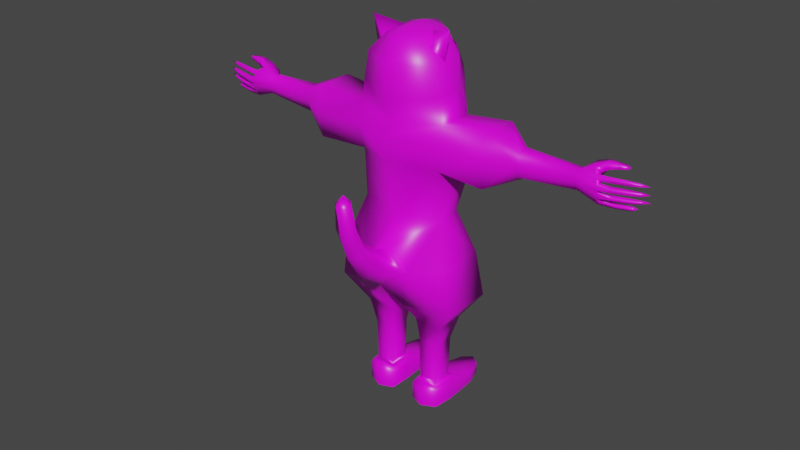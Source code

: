 # Source: benigonis.blend  (saved by Blender 2.83.19; exported with 4.5.12 LTS)
import bpy
from mathutils import Matrix  # noqa: F401  (used for matrix-valued properties, if any)

bpy.ops.wm.read_factory_settings(use_empty=True)
scene = bpy.context.scene
scene.name = 'Scene'

# ---- collections
col_collection = bpy.data.collections.new('Collection'); scene.collection.children.link(col_collection)

# ---- images (referenced by path relative to the original .blend; pixels are not part of the script)
import os
ASSET_DIR = os.environ.get("B2B_ASSET_DIR", "")  # directory of the original .blend (textures are referenced by path, not embedded)
HERE = os.path.dirname(os.path.abspath(__file__))  # packed textures are extracted next to this script under _unpacked/

def load_image(name, relpath, width, height, colorspace="sRGB"):
    """Load a texture the original file referenced (path relative to the .blend, or extracted next to this script)."""
    p = next((c for c in (os.path.join(HERE, relpath), os.path.join(ASSET_DIR, relpath)) if relpath and os.path.exists(c)), "")
    if p:
        img = bpy.data.images.load(p, check_existing=True)
        img.name = name
    else:  # same state as the original file: an image datablock whose file is absent (Cycles renders it pink)
        img = bpy.data.images.new(name, width, height)
        img.source = "FILE"
        img.filepath = "//" + (relpath or name)
    img.colorspace_settings.name = colorspace
    return img
img_kjeems_png = load_image('kjeems.png', 'kjeems.png', 1024, 1024, 'sRGB')

# ---- materials (node trees are filled in below, after node groups)
mat_kjeems = bpy.data.materials.new('kjeems')
mat_kjeems.alpha_threshold = 0.0
mat_kjeems.use_transparent_shadow = False
mat_kjeems.line_color = (0.0, 0.0, 0.0, 1.0)
mat_openart_veneer = bpy.data.materials.new('openart_veneer')
mat_openart_veneer.use_transparent_shadow = False

# ---- material node trees
mat_kjeems.use_nodes = True; mat_kjeems.node_tree.nodes.clear()
_N = mat_kjeems.node_tree.nodes; _L = mat_kjeems.node_tree.links
n0 = _N.new('ShaderNodeOutputMaterial'); n0.name = 'Material Output'; n0.location = (300, 300)
n1 = _N.new('ShaderNodeBsdfPrincipled'); n1.name = 'Principled BSDF'; n1.location = (10, 300)
n1.distribution = 'GGX'
n1.subsurface_method = 'BURLEY'
n1.inputs[2].default_value = 0.4
n1.inputs[3].default_value = 1.45
n1.inputs[27].default_value = (0.0, 0.0, 0.0, 1.0)
n1.inputs[28].default_value = 1.0
n2 = _N.new('ShaderNodeTexImage'); n2.name = 'Image Texture'; n2.location = (-280, 280)
n2.image = img_kjeems_png
n2.interpolation = 'Closest'
_L.new(n1.outputs[0], n0.inputs[0])
_L.new(n2.outputs[0], n1.inputs[0])
n0.is_active_output = True
mat_openart_veneer.use_nodes = True; mat_openart_veneer.node_tree.nodes.clear()
_N = mat_openart_veneer.node_tree.nodes; _L = mat_openart_veneer.node_tree.links
n0 = _N.new('ShaderNodeBsdfPrincipled'); n0.name = 'Principled BSDF'; n0.location = (10, 300)
n0.distribution = 'GGX'
n0.subsurface_method = 'BURLEY'
n0.inputs[3].default_value = 1.45
n0.inputs[27].default_value = (0.0, 0.0, 0.0, 1.0)
n0.inputs[28].default_value = 1.0
n1 = _N.new('ShaderNodeOutputMaterial'); n1.name = 'Material Output'; n1.location = (300, 300)
_L.new(n0.outputs[0], n1.inputs[0])
n1.is_active_output = True

# ---- world
world_world = bpy.data.worlds.new('World'); scene.world = world_world
world_world.use_nodes = True; world_world.node_tree.nodes.clear()
_N = world_world.node_tree.nodes; _L = world_world.node_tree.links
n0 = _N.new('ShaderNodeOutputWorld'); n0.name = 'World Output'; n0.location = (300, 300)
n1 = _N.new('ShaderNodeBackground'); n1.name = 'Background'; n1.location = (10, 300)
n1.inputs[0].default_value = (0.05088, 0.05088, 0.05088, 1.0)
_L.new(n1.outputs[0], n0.inputs[0])
n0.is_active_output = True
world_world.color = (0.05088, 0.05088, 0.05088)
world_world.use_sun_shadow = False
world_world.sun_shadow_jitter_overblur = 0.0

# ---- meshes
me_cube = bpy.data.meshes.new('Cube')
me_cube.from_pydata([(0.2639, 0.06198, 0.02776), (0.3416, 0.157, -0.256), (0.2774, -0.09643, 0.02071), (0.3587, -0.1874, -0.2514), (0.0, 0.2061, -0.3972), (0.0, -0.163, 0.01607), (0.0, -0.3044, -0.3991), (0.0, 0.2715, 0.04749), (0.3075, 0.1479, 0.3372), (0.2688, -0.1213, 0.3279), (0.0, -0.258, 0.3666), (0.0, 0.2786, 0.3587), (0.3119, 0.0764, 0.6192), (0.2813, -0.1209, 0.6037), (0.0, -0.2182, 0.5945), (0.0, 0.2452, 0.5593), (0.5941, 0.08094, 0.2964), (0.577, -0.1469, 0.3246), (0.5925, 0.1011, 0.6411), (0.5757, -0.1137, 0.6381), (0.7703, 0.002241, 0.4009), (0.7457, -0.06512, 0.4166), (0.758, -0.00355, 0.5708), (0.7548, -0.05566, 0.5581), (1.1, -0.007304, 0.4279), (1.097, -0.04165, 0.4407), (1.095, 0.004302, 0.554), (1.09, -0.04768, 0.552), (0.0684, -0.1755, -0.5758), (0.4055, -0.175, -0.522), (0.4063, 0.154, -0.5227), (0.04677, 0.1856, -0.5566), (0.08764, -0.08291, -0.703), (0.2735, -0.08535, -0.703), (0.2735, 0.1029, -0.703), (0.08764, 0.1015, -0.703), (0.1064, -0.06528, -0.8545), (0.2354, -0.06665, -0.8545), (0.2354, 0.06665, -0.8545), (0.1064, 0.06528, -0.8545), (0.2699, 0.06734, 0.7601), (0.263, -0.122, 0.7574), (0.0, -0.2475, 0.7183), (1.094, 0.01937, 0.4928), (0.3139, 0.1653, 0.4871), (0.7533, 0.03932, 0.4885), (0.5752, 0.1488, 0.4831), (0.2505, -0.1899, 0.502), (0.7535, -0.08568, 0.4893), (0.564, -0.1901, 0.5027), (1.086, -0.05611, 0.4932), (0.1129, -0.06603, -1.107), (0.2279, -0.06573, -1.107), (0.227, 0.06656, -1.108), (0.1148, 0.06537, -1.108), (0.2346, 0.09278, 0.9313), (0.2341, -0.1177, 0.9231), (0.0, -0.2432, 0.9109), (0.1334, 0.1176, 1.055), (0.1298, -0.08513, 1.04), (0.0, -0.1838, 1.036), (0.0, 0.198, 1.067), (0.0, 0.2297, 1.006), (0.0, 0.2297, 0.6208), (0.15, 0.203, 0.6864), (0.2057, 0.1775, 0.826), (0.1404, 0.1864, 0.9643), (0.0, 0.2621, 0.4775), (0.0, -0.2477, 0.5073), (0.0, 0.06877, 1.096), (0.0, -0.05615, 1.091), (0.2321, -0.03533, 0.9168), (0.2622, -0.0387, 1.108), (0.06125, 0.04732, 1.05), (0.1552, -0.07848, 0.9917), (0.0, -0.2585, -0.172), (0.1473, -0.2578, -0.2931), (0.0, -0.4767, -0.2882), (0.0, -0.3428, -0.155), (0.1212, -0.3885, -0.236), (0.0, -0.5788, -0.1189), (0.0, -0.4571, -0.06223), (0.09279, -0.5136, -0.1104), (0.0, -0.6606, 0.2206), (0.0, -0.5442, 0.2262), (0.06055, -0.6052, 0.2162), (0.0, -0.6036, 0.2835), (0.08062, -0.5827, 0.04393), (0.0, -0.5207, 0.07786), (0.0, -0.6226, 0.01019), (1.11, 0.04132, 0.5615), (1.158, 0.03911, 0.5989), (1.201, -0.06026, 0.571), (1.225, -0.08657, 0.493), (1.218, -0.0698, 0.4428), (1.216, -0.009011, 0.4149), (1.224, -0.08565, 0.5214), (1.225, -0.08145, 0.474), (1.216, -0.04272, 0.3995), (1.211, -0.07116, 0.5453), (1.166, -0.02004, 0.593), (1.306, -0.01575, 0.4086), (1.309, -0.03574, 0.4004), (1.235, -0.0309, 0.4355), (1.234, -0.05603, 0.4214), (1.306, -0.03195, 0.4306), (1.309, -0.04602, 0.4202), (1.308, -0.05616, 0.4432), (1.306, -0.06955, 0.466), (1.299, -0.07915, 0.498), (1.297, -0.08079, 0.5211), (1.29, -0.06008, 0.5745), (1.294, -0.06874, 0.5555), (1.23, 0.04205, 0.6209), (1.229, -0.00704, 0.6198), (1.241, -0.04777, 0.4526), (1.24, -0.06357, 0.4812), (1.301, -0.03483, 0.4488), (1.3, -0.05036, 0.4776), (1.24, -0.05978, 0.485), (1.236, -0.06039, 0.5255), (1.299, -0.05666, 0.4919), (1.294, -0.05832, 0.5253), (1.224, -0.03531, 0.5584), (1.236, -0.05357, 0.5327), (1.289, -0.03715, 0.5651), (1.296, -0.05123, 0.5384), (1.219, 0.04992, 0.5638), (1.204, -0.01542, 0.5598), (1.24, 0.04036, 0.5891), (1.242, -0.003889, 0.5811), (1.294, 0.03924, 0.6203), (1.296, 0.004964, 0.62), (1.297, 0.03357, 0.5981), (1.296, 0.005139, 0.5954), (1.327, 0.04069, 0.6168), (1.329, 0.01523, 0.6157), (1.327, 0.0378, 0.6009), (1.331, 0.01412, 0.5999), (1.348, 0.03141, 0.6082), (1.381, -0.04082, 0.5745), (1.385, -0.0472, 0.5576), (1.381, -0.02314, 0.5687), (1.386, -0.03401, 0.5435), (1.434, -0.02102, 0.5689), (1.437, -0.02726, 0.5544), (1.434, -0.01175, 0.5635), (1.437, -0.01786, 0.5494), (1.39, -0.05476, 0.5017), (1.389, -0.05671, 0.5231), (1.388, -0.03493, 0.4975), (1.385, -0.03765, 0.5275), (1.441, -0.03176, 0.5033), (1.442, -0.03309, 0.5207), (1.438, -0.0179, 0.5021), (1.439, -0.02014, 0.5247), (1.385, -0.04741, 0.467), (1.384, -0.04001, 0.451), (1.38, -0.03142, 0.4784), (1.379, -0.01913, 0.4549), (1.439, -0.02865, 0.4699), (1.438, -0.02281, 0.4575), (1.436, -0.01503, 0.4784), (1.435, -0.005959, 0.461), (1.193, -0.03371, 0.5085), (1.155, 0.0122, 0.4872), (1.189, 0.0294, 0.5201), (1.356, -0.005875, 0.4112), (1.359, -0.02527, 0.4037), (1.354, -0.02031, 0.4308), (1.358, -0.03385, 0.4203), (1.396, -0.0009613, 0.4142), (1.398, -0.01905, 0.4071), (1.396, -0.01442, 0.4324), (1.399, -0.02701, 0.4224), (1.429, -0.0119, 0.4259), (1.159, 0.002647, 0.4517), (1.49, -0.001101, 0.4723), (1.487, -0.009339, 0.516), (1.481, -0.003702, 0.5562), (0.09333, -0.07844, -1.135), (0.2492, -0.0816, -1.13), (0.2475, 0.1104, -1.129), (0.09272, 0.1109, -1.129), (0.26, -0.09702, -1.155), (0.07865, -0.0998, -1.161), (0.1689, -0.1352, -1.154), (0.2747, 0.03537, -1.16), (0.2656, 0.2508, -1.197), (0.2288, 0.3669, -1.197), (0.1098, 0.3621, -1.197), (0.07811, 0.2487, -1.194), (0.06993, 0.0233, -1.17), (0.1707, 0.4022, -1.191), (0.26, -0.09702, -1.243), (0.07865, -0.0998, -1.248), (0.1689, -0.1352, -1.248), (0.2747, 0.03537, -1.243), (0.2646, 0.2516, -1.243), (0.2288, 0.3669, -1.243), (0.1098, 0.3621, -1.243), (0.07811, 0.2487, -1.243), (0.06993, 0.0233, -1.243), (0.172, 0.4037, -1.243), (0.26, -0.09702, -1.269), (0.07865, -0.0998, -1.274), (0.1689, -0.1352, -1.274), (0.2747, 0.03537, -1.269), (0.2646, 0.2516, -1.269), (0.2288, 0.3669, -1.269), (0.1098, 0.3621, -1.269), (0.07811, 0.2487, -1.269), (0.06993, 0.0233, -1.269), (0.172, 0.4037, -1.269), (0.09832, 0.2283, 0.9066), (0.05501, 0.2456, 0.8969), (0.03686, 0.2536, 0.8692), (0.0282, 0.2565, 0.8241), (0.08223, 0.2437, 0.8069), (0.1403, 0.2235, 0.8206), (0.1812, 0.2005, 0.8509), (0.1421, 0.207, 0.8969), (0.1089, 0.2369, 0.7136), (0.0, 0.2458, 0.6848), (0.1686, 0.2135, 0.7852), (0.09828, 0.2365, 0.7346), (0.0, 0.2552, 0.7206), (0.0, 0.2559, 0.8627), (0.0, 0.2574, 0.8083), (0.1614, 0.1681, 0.8018), (0.07824, 0.1914, 0.7444), (0.0, 0.2067, 0.7152), (0.09191, 0.204, 0.8863), (0.06883, 0.2132, 0.8812), (0.05915, 0.2175, 0.8664), (0.05454, 0.219, 0.8424), (0.08333, 0.2122, 0.8332), (0.1143, 0.2014, 0.8405), (0.1361, 0.1891, 0.8567), (0.1152, 0.1926, 0.8812), (0.08795, 0.1717, 0.7791), (0.1431, 0.1316, 0.8212), (0.0669, 0.1069, 0.8212), (0.01983, 0.1717, 0.8212), (0.0669, 0.2365, 0.8212), (0.1431, 0.2117, 0.8212), (0.109, 0.1069, 0.8894), (0.03284, 0.1316, 0.8894), (0.03284, 0.2117, 0.8894), (0.109, 0.2365, 0.8894), (0.1561, 0.1717, 0.8894), (0.08795, 0.1717, 0.9315), (0.07558, 0.1336, 0.7905), (0.1203, 0.1481, 0.7905), (0.108, 0.1101, 0.8153), (0.1527, 0.1717, 0.8153), (0.1203, 0.1952, 0.7905), (0.04791, 0.1717, 0.7905), (0.03554, 0.1336, 0.8153), (0.07558, 0.2097, 0.7905), (0.03554, 0.2097, 0.8153), (0.108, 0.2333, 0.8153), (0.1604, 0.1481, 0.8553), (0.1604, 0.1952, 0.8553), (0.08795, 0.09551, 0.8553), (0.1327, 0.1101, 0.8553), (0.01551, 0.1481, 0.8553), (0.04318, 0.1101, 0.8553), (0.04318, 0.2333, 0.8553), (0.01551, 0.1952, 0.8553), (0.1327, 0.2333, 0.8553), (0.08795, 0.2478, 0.8553), (0.1404, 0.1336, 0.8953), (0.06793, 0.1101, 0.8953), (0.02316, 0.1717, 0.8953), (0.06793, 0.2333, 0.8953), (0.1404, 0.2097, 0.8953), (0.1003, 0.1336, 0.9201), (0.128, 0.1717, 0.9201), (0.05556, 0.1481, 0.9201), (0.05556, 0.1952, 0.9201), (0.1003, 0.2097, 0.9201), (0.09144, 0.2114, 0.8636), (0.2139, 0.1859, -1.162), (0.1251, 0.1831, -1.162), (0.1008, -0.07225, -1.143), (0.2416, -0.07521, -1.138), (0.24, 0.1041, -1.138), (0.1003, 0.1046, -1.137)], [], [(4, 1, 30, 31), (1, 0, 2, 3), (4, 7, 0, 1), (3, 2, 5, 75, 76), (0, 7, 11, 8), (9, 8, 16, 17), (8, 11, 67, 44), (5, 2, 9, 10), (2, 0, 8, 9), (10, 9, 47, 68), (18, 19, 23, 22), (8, 44, 46, 16), (12, 13, 19, 18), (13, 47, 49, 19), (20, 45, 43, 24), (16, 46, 45, 20), (17, 16, 20, 21), (19, 49, 48, 23), (21, 20, 24, 25), (23, 48, 50, 27), (22, 23, 27, 26), (28, 31, 35, 32), (3, 76, 6, 28, 29), (6, 4, 31, 28), (1, 3, 29, 30), (35, 34, 38, 39), (30, 29, 33, 34), (31, 30, 34, 35), (29, 28, 32, 33), (36, 39, 54, 51), (33, 32, 36, 37), (32, 35, 39, 36), (34, 33, 37, 38), (13, 12, 40, 41), (14, 13, 41, 42), (43, 45, 22, 26), (46, 44, 12, 18), (45, 46, 18, 22), (49, 47, 9, 17), (50, 48, 21, 25), (48, 49, 17, 21), (180, 181, 286, 285), (38, 37, 52, 53), (39, 38, 53, 54), (37, 36, 51, 52), (42, 41, 56, 57), (41, 40, 55, 56), (57, 56, 59, 60), (56, 55, 58, 59), (15, 63, 64, 12), (12, 64, 65, 40), (40, 65, 66, 55), (55, 66, 62, 58), (58, 62, 61), (44, 67, 15, 12), (68, 47, 13, 14), (58, 61, 69), (59, 58, 69, 70), (60, 59, 70), (72, 74, 71), (73, 74, 72), (72, 71, 73), (79, 78, 81, 82), (76, 75, 78, 79), (6, 76, 79, 77), (87, 88, 84, 85), (77, 79, 82, 80), (85, 84, 86), (89, 87, 85, 83), (80, 82, 87, 89), (83, 85, 86), (82, 81, 88, 87), (26, 27, 100, 91), (25, 94, 97, 50), (50, 93, 96), (95, 98, 25, 24), (96, 99, 27, 50), (50, 97, 93), (25, 98, 94), (102, 106, 104, 98), (27, 99, 92), (100, 27, 92), (104, 106, 105, 103), (105, 169, 167, 101), (95, 103, 105, 101), (94, 115, 117, 107), (93, 119, 121, 109), (111, 125, 123, 92), (100, 128, 130, 114), (116, 118, 117, 115), (99, 112, 111, 92), (108, 118, 116, 97), (118, 158, 159, 117), (120, 122, 121, 119), (93, 109, 110, 96), (110, 122, 120, 96), (121, 150, 148, 109), (123, 125, 126, 124), (111, 140, 142, 125), (94, 107, 108, 97), (99, 124, 126, 112), (127, 129, 130, 128), (113, 129, 127, 91), (130, 129, 133, 134), (128, 100, 92, 123), (99, 96, 120, 124), (119, 93, 97, 116), (98, 104, 94), (95, 101, 102, 98), (90, 43, 26, 91), (129, 113, 131, 133), (130, 134, 132, 114), (131, 135, 137, 133), (138, 139, 136), (133, 137, 138, 134), (134, 138, 136, 132), (132, 136, 135, 131), (136, 139, 135), (135, 139, 137), (137, 139, 138), (100, 114, 113, 91), (140, 144, 146, 142), (125, 142, 143, 126), (126, 143, 141, 112), (112, 141, 140, 111), (147, 179, 145), (141, 145, 144, 140), (143, 147, 145, 141), (142, 146, 147, 143), (149, 153, 155, 151), (110, 149, 151, 122), (109, 148, 149, 110), (122, 151, 150, 121), (154, 178, 152), (151, 155, 154, 150), (150, 154, 152, 148), (148, 152, 153, 149), (159, 163, 161, 157), (107, 157, 156, 108), (117, 159, 157, 107), (108, 156, 158, 118), (163, 177, 161), (157, 161, 160, 156), (156, 160, 162, 158), (158, 162, 163, 159), (24, 43, 165, 176), (127, 166, 90, 91), (113, 114, 132, 131), (164, 115, 103), (115, 164, 119, 116), (119, 164, 124, 120), (124, 164, 128, 123), (128, 164, 166, 127), (90, 166, 165, 43), (166, 164, 165), (165, 164, 103, 176), (167, 171, 172, 168), (102, 168, 170, 106), (106, 170, 169, 105), (101, 167, 168, 102), (172, 175, 174), (169, 173, 171, 167), (170, 174, 173, 169), (168, 172, 174, 170), (171, 175, 172), (173, 175, 171), (174, 175, 173), (95, 24, 176, 103), (152, 178, 153), (161, 177, 160), (160, 177, 162), (162, 177, 163), (146, 179, 147), (153, 178, 155), (155, 178, 154), (144, 179, 146), (145, 179, 144), (103, 115, 104), (115, 94, 104), (183, 180, 285, 288), (181, 182, 287, 286), (54, 53, 287, 288), (182, 183, 288, 287), (180, 185, 186, 184, 181), (181, 184, 187, 182), (192, 185, 180, 183), (188, 283, 182, 187), (190, 284, 283, 189, 193), (189, 283, 188), (191, 284, 190), (283, 284, 183, 182), (191, 201, 202, 192), (189, 188, 198, 199), (184, 186, 196, 194), (192, 202, 195, 185), (193, 203, 200, 190), (187, 184, 194, 197), (193, 189, 199, 203), (190, 200, 201, 191), (188, 187, 197, 198), (186, 185, 195, 196), (203, 213, 210, 200), (197, 194, 204, 207), (203, 199, 209, 213), (200, 210, 211, 201), (198, 197, 207, 208), (196, 195, 205, 206), (201, 211, 212, 202), (199, 198, 208, 209), (194, 196, 206, 204), (202, 212, 205, 195), (63, 223, 222, 64), (65, 64, 222, 224), (215, 62, 214), (66, 221, 214, 62), (66, 65, 220, 221), (219, 220, 65, 224), (219, 224, 225, 218), (226, 217, 218, 225), (226, 228, 217), (227, 216, 217, 228), (216, 227, 62, 215), (231, 226, 225, 230), (229, 230, 225, 224), (223, 231, 230, 222), (230, 229, 224, 222), (215, 233, 234, 216), (220, 238, 239, 221), (218, 236, 237, 219), (216, 234, 235, 217), (214, 232, 233, 215), (214, 221, 239, 232), (219, 237, 238, 220), (217, 235, 236, 218), (240, 253, 252), (241, 253, 255), (240, 252, 257), (240, 257, 259), (240, 259, 256), (241, 255, 262), (242, 254, 264), (243, 258, 266), (244, 260, 268), (245, 261, 270), (241, 262, 265), (242, 264, 267), (243, 266, 269), (244, 268, 271), (245, 270, 263), (246, 272, 277), (247, 273, 279), (248, 274, 280), (249, 275, 281), (250, 276, 278), (278, 281, 251), (278, 276, 281), (276, 249, 281), (281, 280, 251), (281, 275, 280), (275, 248, 280), (280, 279, 251), (280, 274, 279), (274, 247, 279), (279, 277, 251), (279, 273, 277), (273, 246, 277), (277, 278, 251), (277, 272, 278), (272, 250, 278), (263, 276, 250), (263, 270, 276), (270, 249, 276), (271, 275, 249), (271, 268, 275), (268, 248, 275), (269, 274, 248), (269, 266, 274), (266, 247, 274), (267, 273, 247), (267, 264, 273), (264, 246, 273), (265, 272, 246), (265, 262, 272), (262, 250, 272), (270, 271, 249), (270, 261, 271), (261, 244, 271), (268, 269, 248), (268, 260, 269), (260, 243, 269), (266, 267, 247), (266, 258, 267), (258, 242, 267), (264, 265, 246), (264, 254, 265), (254, 241, 265), (262, 263, 250), (262, 255, 263), (255, 245, 263), (256, 261, 245), (256, 259, 261), (259, 244, 261), (259, 260, 244), (259, 257, 260), (257, 243, 260), (257, 258, 243), (257, 252, 258), (252, 242, 258), (255, 256, 245), (255, 253, 256), (253, 240, 256), (252, 254, 242), (252, 253, 254), (253, 241, 254), (236, 282, 237), (234, 282, 235), (232, 282, 233), (232, 239, 282), (237, 282, 238), (235, 282, 236), (233, 282, 234), (238, 282, 239), (206, 205, 204), (207, 204, 205, 212), (207, 212, 211, 208), (208, 211, 210, 209), (213, 209, 210), (191, 192, 183, 284), (53, 52, 286, 287), (52, 51, 285, 286), (51, 54, 288, 285)])
me_cube.polygons.foreach_set('use_smooth', [True] * 331)
_k = set([(180, 181), (180, 183), (181, 182), (182, 183), (204, 206), (204, 207), (205, 206), (205, 212), (207, 208), (208, 209), (209, 213), (210, 211), (210, 213), (211, 212), (222, 223), (222, 224), (224, 225), (225, 226), (285, 286), (286, 287), (287, 288)])
me_cube.attributes.new('sharp_edge', 'BOOLEAN', 'EDGE').data.foreach_set('value', [ (min(e.vertices), max(e.vertices)) in _k for e in me_cube.edges])
_uv = me_cube.uv_layers.new(name='UVMap')
_uv.uv.foreach_set('vector', [0.6774, 0.3243, 0.5486, 0.3578, 0.5397, 0.2533, 0.6686, 0.2606, 0.5486, 0.3578, 0.5578, 0.4643, 0.548, 0.4528, 0.5306, 0.3409, 0.6774, 0.3243, 0.6565, 0.4961, 0.5578, 0.4643, 0.5486, 0.3578, 0.6784, 0.1518, 0.6876, 0.04176, 0.7872, 0.02646, 0.8016, 0.09932, 0.7572, 0.1549, 0.9124, 0.2188, 0.7776, 0.2066, 0.7779, 0.07428, 0.9046, 0.09538, 0.6265, 0.07741, 0.7625, 0.08822, 0.745, 0.211, 0.6275, 0.2115, 0.5971, 0.1889, 0.7662, 0.1953, 0.764, 0.2386, 0.6025, 0.2412, 0.5546, 0.04829, 0.6778, 0.04729, 0.6715, 0.1693, 0.5403, 0.1851, 0.9589, 0.2123, 0.9124, 0.2188, 0.9046, 0.09538, 0.9652, 0.07903, 0.5403, 0.1851, 0.6715, 0.1693, 0.6533, 0.2369, 0.5426, 0.2417, 0.9272, 0.3069, 0.8175, 0.3089, 0.8494, 0.2277, 0.8765, 0.2282, 0.7625, 0.08822, 0.7588, 0.1026, 0.7625, 0.216, 0.745, 0.211, 0.9046, 0.4281, 0.8028, 0.4359, 0.8175, 0.3089, 0.9272, 0.3069, 0.8028, 0.4359, 0.7625, 0.4425, 0.7726, 0.3052, 0.8175, 0.3089, 0.7045, 0.2977, 0.7149, 0.2964, 0.7196, 0.4451, 0.712, 0.443, 0.745, 0.211, 0.7625, 0.216, 0.7149, 0.2964, 0.7045, 0.2977, 0.6275, 0.2115, 0.745, 0.211, 0.7045, 0.2977, 0.6683, 0.29, 0.8175, 0.3089, 0.7726, 0.3052, 0.8313, 0.2239, 0.8494, 0.2277, 0.6683, 0.29, 0.7045, 0.2977, 0.712, 0.443, 0.6935, 0.4436, 0.8494, 0.2277, 0.8313, 0.2239, 0.8573, 0.07897, 0.8642, 0.08073, 0.8765, 0.2282, 0.8494, 0.2277, 0.8642, 0.08073, 0.8908, 0.07965, 0.9529, 0.2455, 0.8242, 0.253, 0.8544, 0.1957, 0.9201, 0.196, 0.6784, 0.1518, 0.7572, 0.1549, 0.8166, 0.1862, 0.7984, 0.2558, 0.6774, 0.2573, 0.9983, 0.3154, 0.8166, 0.3154, 0.8242, 0.253, 0.9529, 0.2455, 0.5486, 0.3578, 0.5306, 0.3409, 0.5287, 0.2367, 0.5397, 0.2533, 0.6591, 0.1987, 0.5939, 0.1893, 0.614, 0.132, 0.6592, 0.1385, 0.5397, 0.2533, 0.5287, 0.2367, 0.5875, 0.1796, 0.5939, 0.1893, 0.6686, 0.2606, 0.5397, 0.2533, 0.5939, 0.1893, 0.6591, 0.1987, 0.6774, 0.2573, 0.7984, 0.2558, 0.7958, 0.3039, 0.7309, 0.3161, 0.914, 0.1372, 0.8675, 0.137, 0.8678, 0.0393, 0.9146, 0.03989, 0.7309, 0.3161, 0.7958, 0.3039, 0.7975, 0.3624, 0.7524, 0.3708, 0.9201, 0.196, 0.8544, 0.1957, 0.8675, 0.137, 0.914, 0.1372, 0.5939, 0.1893, 0.5875, 0.1796, 0.6094, 0.1251, 0.614, 0.132, 0.7135, 0.04729, 0.7609, 0.05545, 0.7479, 0.1134, 0.6943, 0.1063, 0.5479, 0.2775, 0.6778, 0.2794, 0.6708, 0.3411, 0.5435, 0.326, 0.8959, 0.07741, 0.8947, 0.227, 0.8765, 0.2282, 0.8908, 0.07965, 0.9443, 0.3073, 0.9443, 0.4224, 0.9046, 0.4281, 0.9272, 0.3069, 0.8947, 0.227, 0.9443, 0.3073, 0.9272, 0.3069, 0.8765, 0.2282, 0.5903, 0.2211, 0.5766, 0.08503, 0.6265, 0.07741, 0.6275, 0.2115, 0.6814, 0.4437, 0.6522, 0.2997, 0.6683, 0.29, 0.6935, 0.4436, 0.6522, 0.2997, 0.5903, 0.2211, 0.6275, 0.2115, 0.6683, 0.29, 0.0, 0.0, 0.0, 0.0, 0.0, 0.0, 0.0, 0.0, 0.614, 0.132, 0.6094, 0.1251, 0.6252, 0.02996, 0.6301, 0.03645, 0.6592, 0.1385, 0.614, 0.132, 0.6301, 0.03645, 0.6694, 0.04215, 0.7524, 0.3708, 0.7975, 0.3624, 0.81, 0.4587, 0.7698, 0.4662, 0.5435, 0.326, 0.6708, 0.3411, 0.6606, 0.408, 0.5451, 0.4031, 0.6943, 0.1063, 0.7479, 0.1134, 0.7386, 0.1826, 0.6778, 0.1716, 0.5451, 0.4031, 0.6606, 0.408, 0.6245, 0.4576, 0.5556, 0.4553, 0.6778, 0.1716, 0.7386, 0.1826, 0.755, 0.2452, 0.6985, 0.2324, 0.761, 0.2687, 0.7578, 0.2915, 0.6876, 0.3134, 0.5808, 0.2934, 0.7609, 0.05545, 0.8333, 0.1112, 0.7883, 0.1521, 0.7479, 0.1134, 0.7479, 0.1134, 0.7883, 0.1521, 0.7876, 0.2135, 0.7386, 0.1826, 0.7386, 0.1826, 0.7876, 0.2135, 0.8333, 0.2534, 0.755, 0.2452, 0.755, 0.2452, 0.8333, 0.2534, 0.8144, 0.2745, 0.6025, 0.2412, 0.764, 0.2386, 0.761, 0.2687, 0.5808, 0.2934, 0.5426, 0.2417, 0.6533, 0.2369, 0.6778, 0.2794, 0.5479, 0.2775, 0.755, 0.2452, 0.8144, 0.2745, 0.7716, 0.2801, 0.6985, 0.2324, 0.755, 0.2452, 0.7716, 0.2801, 0.7355, 0.2734, 0.5556, 0.4553, 0.6245, 0.4576, 0.5772, 0.4815, 0.0, 0.0, 0.0, 0.0, 0.0, 0.0, 0.0, 0.0, 0.0, 0.0, 0.0, 0.0, 0.0, 0.0, 0.0, 0.0, 0.0, 0.0, 0.375, 0.8343, 0.4532, 0.875, 0.4532, 0.875, 0.375, 0.8343, 0.375, 0.8343, 0.4532, 0.875, 0.4532, 0.875, 0.375, 0.8343, 0.375, 0.875, 0.375, 0.8343, 0.375, 0.8343, 0.375, 0.875, 0.375, 0.8343, 0.4532, 0.875, 0.4532, 0.875, 0.375, 0.8343, 0.375, 0.875, 0.375, 0.8343, 0.375, 0.8343, 0.375, 0.875, 0.375, 0.8343, 0.4532, 0.875, 0.375, 0.8343, 0.375, 0.875, 0.375, 0.8343, 0.375, 0.8343, 0.375, 0.875, 0.375, 0.875, 0.375, 0.8343, 0.375, 0.8343, 0.375, 0.875, 0.375, 0.875, 0.375, 0.8343, 0.375, 0.875, 0.375, 0.8343, 0.4532, 0.875, 0.4532, 0.875, 0.375, 0.8343, 0.7973, 0.1306, 0.8272, 0.1261, 0.8072, 0.1758, 0.7726, 0.1712, 0.7465, 0.1333, 0.7402, 0.2122, 0.7207, 0.2159, 0.7148, 0.1261, 0.7148, 0.1261, 0.7093, 0.2162, 0.6934, 0.2157, 0.7655, 0.2155, 0.7688, 0.212, 0.7465, 0.1333, 0.7591, 0.1381, 0.6934, 0.2157, 0.6824, 0.2093, 0.6831, 0.1303, 0.7148, 0.1261, 0.7148, 0.1261, 0.7207, 0.2159, 0.7093, 0.2162, 0.7465, 0.1333, 0.7688, 0.212, 0.7402, 0.2122, 0.7688, 0.2754, 0.756, 0.2749, 0.7542, 0.2234, 0.7688, 0.212, 0.6831, 0.1303, 0.6824, 0.2093, 0.6698, 0.2041, 0.8072, 0.1758, 0.8272, 0.1261, 0.8329, 0.2002, 0.8852, 0.2799, 0.8852, 0.3314, 0.8757, 0.33, 0.8694, 0.2827, 0.6498, 0.252, 0.6504, 0.2193, 0.6623, 0.2169, 0.6633, 0.2511, 0.6596, 0.3113, 0.6468, 0.2995, 0.6498, 0.252, 0.6633, 0.2511, 0.6411, 0.313, 0.6362, 0.2961, 0.6391, 0.2555, 0.6416, 0.2521, 0.7093, 0.2162, 0.7179, 0.2283, 0.7142, 0.2683, 0.7072, 0.2661, 0.8329, 0.26, 0.8208, 0.2602, 0.8202, 0.2164, 0.8329, 0.2002, 0.8329, 0.1687, 0.8604, 0.1797, 0.8629, 0.209, 0.8404, 0.2149, 0.619, 0.2977, 0.6218, 0.2566, 0.6391, 0.2555, 0.6362, 0.2961, 0.6824, 0.2093, 0.6766, 0.2651, 0.6673, 0.2636, 0.6698, 0.2041, 0.8552, 0.4111, 0.8681, 0.4123, 0.8694, 0.4538, 0.8607, 0.4668, 0.6218, 0.2566, 0.6223, 0.2016, 0.6365, 0.202, 0.6391, 0.2555, 0.5933, 0.3002, 0.5936, 0.2608, 0.6132, 0.2575, 0.6169, 0.2976, 0.7093, 0.2162, 0.7072, 0.2661, 0.694, 0.2652, 0.6934, 0.2157, 0.8329, 0.4145, 0.8464, 0.414, 0.8505, 0.4531, 0.8369, 0.4639, 0.7142, 0.2683, 0.7139, 0.33, 0.7084, 0.3292, 0.7072, 0.2661, 0.575, 0.3063, 0.5713, 0.2623, 0.5863, 0.2591, 0.5894, 0.2997, 0.8329, 0.26, 0.8224, 0.3213, 0.8129, 0.3216, 0.8208, 0.2602, 0.7402, 0.2122, 0.7415, 0.2731, 0.7266, 0.2716, 0.7207, 0.2159, 0.6824, 0.2093, 0.6921, 0.2269, 0.689, 0.2674, 0.6766, 0.2651, 0.8744, 0.1893, 0.8664, 0.2098, 0.8629, 0.209, 0.8604, 0.1797, 0.5416, 0.2975, 0.5601, 0.2912, 0.5751, 0.3045, 0.554, 0.3463, 0.8629, 0.209, 0.8664, 0.2098, 0.8771, 0.2466, 0.8729, 0.2453, 0.8085, 0.2031, 0.8072, 0.1758, 0.8329, 0.2002, 0.8202, 0.2164, 0.849, 0.4708, 0.8369, 0.4639, 0.8505, 0.4531, 0.8552, 0.4524, 0.7179, 0.2283, 0.7093, 0.2162, 0.7207, 0.2159, 0.7194, 0.228, 0.7688, 0.212, 0.7542, 0.2234, 0.7402, 0.2122, 0.6596, 0.3113, 0.6633, 0.2511, 0.6673, 0.2501, 0.6673, 0.3135, 0.5758, 0.3784, 0.6149, 0.3911, 0.5787, 0.3906, 0.554, 0.3463, 0.5601, 0.2912, 0.5416, 0.2975, 0.542, 0.2545, 0.5548, 0.2528, 0.8629, 0.209, 0.8729, 0.2453, 0.861, 0.2534, 0.8404, 0.2149, 0.542, 0.2545, 0.5443, 0.2325, 0.5534, 0.2328, 0.5548, 0.2528, 0.8823, 0.2672, 0.8863, 0.2799, 0.8744, 0.2714, 0.8771, 0.2466, 0.8847, 0.2646, 0.8823, 0.2672, 0.8729, 0.2453, 0.8729, 0.2453, 0.8823, 0.2672, 0.8744, 0.2714, 0.861, 0.2534, 0.7905, 0.2626, 0.7853, 0.2856, 0.7706, 0.2842, 0.7708, 0.262, 0.7853, 0.2856, 0.777, 0.2991, 0.7706, 0.2842, 0.5443, 0.2325, 0.549, 0.2184, 0.5534, 0.2328, 0.8847, 0.2646, 0.8863, 0.2799, 0.8823, 0.2672, 0.8072, 0.1758, 0.797, 0.2179, 0.7688, 0.2188, 0.7726, 0.1712, 0.8224, 0.3213, 0.812, 0.3573, 0.8073, 0.358, 0.8129, 0.3216, 0.5713, 0.2623, 0.57, 0.2002, 0.5843, 0.1975, 0.5863, 0.2591, 0.689, 0.2674, 0.6883, 0.3293, 0.6783, 0.3275, 0.6766, 0.2651, 0.6766, 0.2651, 0.6783, 0.3275, 0.6698, 0.3259, 0.6673, 0.2636, 0.6873, 0.365, 0.6854, 0.3961, 0.6829, 0.3646, 0.6783, 0.3275, 0.6829, 0.3646, 0.6758, 0.3628, 0.6698, 0.3259, 0.6883, 0.3293, 0.6873, 0.365, 0.6829, 0.3646, 0.6783, 0.3275, 0.57, 0.2002, 0.5736, 0.1637, 0.5817, 0.1621, 0.5843, 0.1975, 0.8383, 0.3506, 0.8465, 0.3125, 0.8545, 0.3129, 0.85, 0.3514, 0.8329, 0.4145, 0.8383, 0.3506, 0.85, 0.3514, 0.8464, 0.414, 0.7072, 0.2661, 0.7084, 0.3292, 0.6961, 0.329, 0.694, 0.2652, 0.5936, 0.2608, 0.5935, 0.1987, 0.611, 0.1962, 0.6132, 0.2575, 0.7138, 0.365, 0.707, 0.3986, 0.7109, 0.3656, 0.5935, 0.1987, 0.596, 0.1608, 0.6092, 0.1616, 0.611, 0.1962, 0.7139, 0.33, 0.7138, 0.365, 0.7109, 0.3656, 0.7084, 0.3292, 0.7084, 0.3292, 0.7109, 0.3656, 0.7009, 0.3666, 0.6961, 0.329, 0.6365, 0.202, 0.6336, 0.1635, 0.635, 0.1622, 0.6379, 0.1998, 0.7415, 0.2731, 0.7393, 0.3258, 0.7291, 0.3262, 0.7266, 0.2716, 0.6391, 0.2555, 0.6365, 0.202, 0.6379, 0.1998, 0.6416, 0.2521, 0.8552, 0.4111, 0.857, 0.356, 0.8678, 0.3567, 0.8681, 0.4123, 0.6336, 0.1635, 0.6273, 0.1261, 0.635, 0.1622, 0.7393, 0.3258, 0.738, 0.3638, 0.7301, 0.3638, 0.7291, 0.3262, 0.857, 0.356, 0.8604, 0.3179, 0.8694, 0.3176, 0.8678, 0.3567, 0.6223, 0.2016, 0.6231, 0.1632, 0.6336, 0.1635, 0.6365, 0.202, 0.6517, 0.3893, 0.6149, 0.3911, 0.6181, 0.3507, 0.6384, 0.3485, 0.5751, 0.3045, 0.5997, 0.3262, 0.5758, 0.3784, 0.554, 0.3463, 0.7688, 0.2188, 0.797, 0.2179, 0.7905, 0.2626, 0.7708, 0.262, 0.6041, 0.3275, 0.6362, 0.2961, 0.6468, 0.2995, 0.6362, 0.2961, 0.6041, 0.3275, 0.6169, 0.2976, 0.619, 0.2977, 0.6169, 0.2976, 0.6041, 0.3275, 0.5894, 0.2997, 0.5933, 0.3002, 0.5894, 0.2997, 0.6041, 0.3275, 0.5749, 0.3187, 0.575, 0.3063, 0.8604, 0.1797, 0.8787, 0.1562, 0.8833, 0.1572, 0.8744, 0.1893, 0.5758, 0.3784, 0.5997, 0.3262, 0.6181, 0.3507, 0.6149, 0.3911, 0.8833, 0.1572, 0.8787, 0.1562, 0.8863, 0.1261, 0.6181, 0.3507, 0.6041, 0.3275, 0.6468, 0.2995, 0.6384, 0.3485, 0.6623, 0.2169, 0.6609, 0.1899, 0.6644, 0.1897, 0.666, 0.2159, 0.7688, 0.2754, 0.7683, 0.3097, 0.7577, 0.3086, 0.756, 0.2749, 0.8852, 0.3314, 0.8818, 0.3651, 0.8726, 0.3629, 0.8757, 0.33, 0.6633, 0.2511, 0.6623, 0.2169, 0.666, 0.2159, 0.6673, 0.2501, 0.7672, 0.336, 0.7576, 0.3583, 0.7573, 0.3368, 0.6504, 0.2193, 0.6498, 0.1906, 0.6609, 0.1899, 0.6623, 0.2169, 0.8818, 0.3651, 0.8807, 0.3932, 0.8721, 0.3916, 0.8726, 0.3629, 0.7683, 0.3097, 0.7672, 0.336, 0.7573, 0.3368, 0.7577, 0.3086, 0.6609, 0.1899, 0.6538, 0.1677, 0.6644, 0.1897, 0.6498, 0.1906, 0.6538, 0.1677, 0.6609, 0.1899, 0.8807, 0.3932, 0.874, 0.4146, 0.8721, 0.3916, 0.6596, 0.3113, 0.6517, 0.3893, 0.6384, 0.3485, 0.6468, 0.2995, 0.7109, 0.3656, 0.707, 0.3986, 0.7009, 0.3666, 0.738, 0.3638, 0.7329, 0.4005, 0.7301, 0.3638, 0.8604, 0.3179, 0.8691, 0.2799, 0.8694, 0.3176, 0.6231, 0.1632, 0.6273, 0.1261, 0.6336, 0.1635, 0.5736, 0.1637, 0.5784, 0.1314, 0.5817, 0.1621, 0.8465, 0.3125, 0.8552, 0.2799, 0.8545, 0.3129, 0.596, 0.1608, 0.6016, 0.1283, 0.6092, 0.1616, 0.812, 0.3573, 0.8038, 0.3903, 0.8073, 0.358, 0.6829, 0.3646, 0.6854, 0.3961, 0.6758, 0.3628, 0.7503, 0.2267, 0.738, 0.2298, 0.7542, 0.2234, 0.738, 0.2298, 0.7402, 0.2122, 0.7542, 0.2234, 0.0, 0.0, 0.0, 0.0, 0.0, 0.0, 0.0, 0.0, 0.0, 0.0, 0.0, 0.0, 0.0, 0.0, 0.0, 0.0, 0.6694, 0.04215, 0.6301, 0.03645, 0.6284, 0.02646, 0.6774, 0.03378, 0.0, 0.0, 0.0, 0.0, 0.0, 0.0, 0.0, 0.0, 0.0, 0.0, 0.0, 0.0, 0.0, 0.0, 0.0, 0.0, 0.0, 0.0, 0.0, 0.0, 0.0, 0.0, 0.0, 0.0, 0.0, 0.0, 0.0, 0.0, 0.0, 0.0, 0.0, 0.0, 0.0, 0.0, 0.0, 0.0, 0.0, 0.0, 0.0, 0.0, 0.0, 0.0, 0.0, 0.0, 0.0, 0.0, 0.0, 0.0, 0.0, 0.0, 0.0, 0.0, 0.0, 0.0, 0.0, 0.0, 0.0, 0.0, 0.0, 0.0, 0.0, 0.0, 0.0, 0.0, 0.0, 0.0, 0.0, 0.0, 0.0, 0.0, 0.0, 0.0, 0.0, 0.0, 0.0, 0.0, 0.0, 0.0, 0.0, 0.0, 0.0, 0.0, 0.0, 0.0, 0.0, 0.0, 0.0, 0.0, 0.0, 0.0, 0.0, 0.0, 0.0, 0.0, 0.0, 0.0, 0.0, 0.0, 0.0, 0.0, 0.0, 0.0, 0.0, 0.0, 0.0, 0.0, 0.0, 0.0, 0.0, 0.0, 0.0, 0.0, 0.0, 0.0, 0.0, 0.0, 0.0, 0.0, 0.0, 0.0, 0.0, 0.0, 0.0, 0.0, 0.0, 0.0, 0.0, 0.0, 0.0, 0.0, 0.0, 0.0, 0.0, 0.0, 0.0, 0.0, 0.0, 0.0, 0.0, 0.0, 0.0, 0.0, 0.0, 0.0, 0.0, 0.0, 0.0, 0.0, 0.0, 0.0, 0.0, 0.0, 0.0, 0.0, 0.0, 0.0, 0.0, 0.0, 0.0, 0.0, 0.0, 0.0, 0.0, 0.0, 0.0, 0.0, 0.0, 0.0, 0.0, 0.0, 0.0, 0.0, 0.0, 0.0, 0.0, 0.0, 0.0, 0.0, 0.0, 0.0, 0.0, 0.0, 0.0, 0.0, 0.0, 0.0, 0.0, 0.0, 0.0, 0.0, 0.0, 0.0, 0.0, 0.0, 0.0, 0.0, 0.0, 0.0, 0.0, 0.0, 0.0, 0.0, 0.0, 0.0, 0.0, 0.0, 0.0, 0.0, 0.0, 0.0, 0.0, 0.0, 0.0, 0.0, 0.0, 0.0, 0.0, 0.0, 0.0, 0.0, 0.0, 0.0, 0.0, 0.0, 0.0, 0.0, 0.0, 0.0, 0.0, 0.0, 0.0, 0.0, 0.0, 0.0, 0.0, 0.0, 0.0, 0.0, 0.0, 0.0, 0.0, 0.0, 0.0, 0.0, 0.0, 0.0, 0.0, 0.0, 0.0, 0.0, 0.0, 0.0, 0.0, 0.0, 0.0, 0.0, 0.0, 0.0, 0.0, 0.0, 0.0, 0.0, 0.0, 0.0, 0.0, 0.0, 0.0, 0.0, 0.0, 0.0, 0.0, 0.0, 0.0, 0.0, 0.0, 0.0, 0.0, 0.0, 0.0, 0.0, 0.0, 0.0, 0.0, 0.0, 0.0, 0.0, 0.0, 0.0, 0.0, 0.0, 0.0, 0.0, 0.0, 0.0, 0.0, 0.0, 0.0, 0.0, 0.0, 0.0, 0.0, 0.0, 0.0, 0.0, 0.0, 0.0, 0.0, 0.0, 0.0, 0.0, 0.0, 0.0, 0.0, 0.0, 0.0, 0.0, 0.0, 0.0, 0.0, 0.0, 0.0, 0.0, 0.0, 0.0, 0.0, 0.0, 0.0, 0.0, 0.0, 0.0, 0.0, 0.0, 0.0, 0.0, 0.0, 0.0, 0.0, 0.0, 0.0, 0.0, 0.0, 0.0, 0.0, 0.0, 0.0, 0.0, 0.0, 0.0, 0.0, 0.0, 0.0, 0.0, 0.0, 0.0, 0.0, 0.0, 0.0, 0.0, 0.0, 0.0, 0.0, 0.0, 0.0, 0.0, 0.0, 0.0, 0.0, 0.0, 0.0, 0.0, 0.0, 0.0, 0.0, 0.0, 0.0, 0.0, 0.0, 0.0, 0.0, 0.0, 0.0, 0.0, 0.0, 0.0, 0.0, 0.0, 0.0, 0.0, 0.0, 0.0, 0.0, 0.0, 0.0, 0.0, 0.0, 0.0, 0.0, 0.0, 0.0, 0.0, 0.0, 0.0, 0.0, 0.0, 0.0, 0.0, 0.0, 0.0, 0.0, 0.0, 0.0, 0.0, 0.8182, 0.0, 0.7727, 0.07873, 0.8636, 0.07873, 0.7273, 0.1575, 0.6818, 0.07873, 0.6364, 0.1575, 0.09091, 0.0, 0.04545, 0.07873, 0.1364, 0.07873, 0.2727, 0.0, 0.2273, 0.07873, 0.3182, 0.07873, 0.4545, 0.0, 0.4091, 0.07873, 0.5, 0.07873, 0.7273, 0.1575, 0.6364, 0.1575, 0.6818, 0.2362, 0.9091, 0.1575, 0.8182, 0.1575, 0.8636, 0.2362, 0.1818, 0.1575, 0.09091, 0.1575, 0.1364, 0.2362, 0.3636, 0.1575, 0.2727, 0.1575, 0.3182, 0.2362, 0.5455, 0.1575, 0.4545, 0.1575, 0.5, 0.2362, 0.7273, 0.1575, 0.6818, 0.2362, 0.7727, 0.2362, 0.9091, 0.1575, 0.8636, 0.2362, 0.9545, 0.2362, 0.1818, 0.1575, 0.1364, 0.2362, 0.2273, 0.2362, 0.3636, 0.1575, 0.3182, 0.2362, 0.4091, 0.2362, 0.5455, 0.1575, 0.5, 0.2362, 0.5909, 0.2362, 0.8182, 0.3149, 0.7273, 0.3149, 0.7727, 0.3937, 1.0, 0.3149, 0.9091, 0.3149, 0.9545, 0.3937, 0.2727, 0.3149, 0.1818, 0.3149, 0.2273, 0.3937, 0.4545, 0.3149, 0.3636, 0.3149, 0.4091, 0.3937, 0.6364, 0.3149, 0.5455, 0.3149, 0.5909, 0.3937, 0.5909, 0.3937, 0.5, 0.3937, 0.5455, 0.4724, 0.5909, 0.3937, 0.5455, 0.3149, 0.5, 0.3937, 0.5455, 0.3149, 0.4545, 0.3149, 0.5, 0.3937, 0.4091, 0.3937, 0.3182, 0.3937, 0.3636, 0.4724, 0.4091, 0.3937, 0.3636, 0.3149, 0.3182, 0.3937, 0.3636, 0.3149, 0.2727, 0.3149, 0.3182, 0.3937, 0.2273, 0.3937, 0.1364, 0.3937, 0.1818, 0.4724, 0.2273, 0.3937, 0.1818, 0.3149, 0.1364, 0.3937, 0.1818, 0.3149, 0.09091, 0.3149, 0.1364, 0.3937, 0.9545, 0.3937, 0.8636, 0.3937, 0.9091, 0.4724, 0.9545, 0.3937, 0.9091, 0.3149, 0.8636, 0.3937, 0.9091, 0.3149, 0.8182, 0.3149, 0.8636, 0.3937, 0.7727, 0.3937, 0.6818, 0.3937, 0.7273, 0.4724, 0.7727, 0.3937, 0.7273, 0.3149, 0.6818, 0.3937, 0.7273, 0.3149, 0.6364, 0.3149, 0.6818, 0.3937, 0.5909, 0.2362, 0.5455, 0.3149, 0.6364, 0.3149, 0.5909, 0.2362, 0.5, 0.2362, 0.5455, 0.3149, 0.5, 0.2362, 0.4545, 0.3149, 0.5455, 0.3149, 0.4091, 0.2362, 0.3636, 0.3149, 0.4545, 0.3149, 0.4091, 0.2362, 0.3182, 0.2362, 0.3636, 0.3149, 0.3182, 0.2362, 0.2727, 0.3149, 0.3636, 0.3149, 0.2273, 0.2362, 0.1818, 0.3149, 0.2727, 0.3149, 0.2273, 0.2362, 0.1364, 0.2362, 0.1818, 0.3149, 0.1364, 0.2362, 0.09091, 0.3149, 0.1818, 0.3149, 0.9545, 0.2362, 0.9091, 0.3149, 1.0, 0.3149, 0.9545, 0.2362, 0.8636, 0.2362, 0.9091, 0.3149, 0.8636, 0.2362, 0.8182, 0.3149, 0.9091, 0.3149, 0.7727, 0.2362, 0.7273, 0.3149, 0.8182, 0.3149, 0.7727, 0.2362, 0.6818, 0.2362, 0.7273, 0.3149, 0.6818, 0.2362, 0.6364, 0.3149, 0.7273, 0.3149, 0.5, 0.2362, 0.4091, 0.2362, 0.4545, 0.3149, 0.5, 0.2362, 0.4545, 0.1575, 0.4091, 0.2362, 0.4545, 0.1575, 0.3636, 0.1575, 0.4091, 0.2362, 0.3182, 0.2362, 0.2273, 0.2362, 0.2727, 0.3149, 0.3182, 0.2362, 0.2727, 0.1575, 0.2273, 0.2362, 0.2727, 0.1575, 0.1818, 0.1575, 0.2273, 0.2362, 0.1364, 0.2362, 0.04545, 0.2362, 0.09091, 0.3149, 0.1364, 0.2362, 0.09091, 0.1575, 0.04545, 0.2362, 0.09091, 0.1575, 0.0, 0.1575, 0.04545, 0.2362, 0.8636, 0.2362, 0.7727, 0.2362, 0.8182, 0.3149, 0.8636, 0.2362, 0.8182, 0.1575, 0.7727, 0.2362, 0.8182, 0.1575, 0.7273, 0.1575, 0.7727, 0.2362, 0.6818, 0.2362, 0.5909, 0.2362, 0.6364, 0.3149, 0.6818, 0.2362, 0.6364, 0.1575, 0.5909, 0.2362, 0.6364, 0.1575, 0.5455, 0.1575, 0.5909, 0.2362, 0.5, 0.07873, 0.4545, 0.1575, 0.5455, 0.1575, 0.5, 0.07873, 0.4091, 0.07873, 0.4545, 0.1575, 0.4091, 0.07873, 0.3636, 0.1575, 0.4545, 0.1575, 0.3182, 0.07873, 0.2727, 0.1575, 0.3636, 0.1575, 0.3182, 0.07873, 0.2273, 0.07873, 0.2727, 0.1575, 0.2273, 0.07873, 0.1818, 0.1575, 0.2727, 0.1575, 0.1364, 0.07873, 0.09091, 0.1575, 0.1818, 0.1575, 0.1364, 0.07873, 0.04545, 0.07873, 0.09091, 0.1575, 0.04545, 0.07873, 0.0, 0.1575, 0.09091, 0.1575, 0.6364, 0.1575, 0.5909, 0.07873, 0.5455, 0.1575, 0.6364, 0.1575, 0.6818, 0.07873, 0.5909, 0.07873, 0.6818, 0.07873, 0.6364, 0.0, 0.5909, 0.07873, 0.8636, 0.07873, 0.8182, 0.1575, 0.9091, 0.1575, 0.8636, 0.07873, 0.7727, 0.07873, 0.8182, 0.1575, 0.7727, 0.07873, 0.7273, 0.1575, 0.8182, 0.1575, 0.0, 0.0, 0.0, 0.0, 0.0, 0.0, 0.0, 0.0, 0.0, 0.0, 0.0, 0.0, 0.0, 0.0, 0.0, 0.0, 0.0, 0.0, 0.0, 0.0, 0.0, 0.0, 0.0, 0.0, 0.0, 0.0, 0.0, 0.0, 0.0, 0.0, 0.0, 0.0, 0.0, 0.0, 0.0, 0.0, 0.0, 0.0, 0.0, 0.0, 0.0, 0.0, 0.0, 0.0, 0.0, 0.0, 0.0, 0.0, 0.0, 0.0, 0.0, 0.0, 0.0, 0.0, 0.0, 0.0, 0.0, 0.0, 0.0, 0.0, 0.0, 0.0, 0.0, 0.0, 0.0, 0.0, 0.0, 0.0, 0.0, 0.0, 0.0, 0.0, 0.0, 0.0, 0.0, 0.0, 0.0, 0.0, 0.0, 0.0, 0.0, 0.0, 0.0, 0.0, 0.0, 0.0, 0.0, 0.0, 0.0, 0.0, 0.0, 0.0, 0.7654, 0.4645, 0.7698, 0.4662, 0.7672, 0.4791, 0.7613, 0.476, 0.7698, 0.4662, 0.81, 0.4587, 0.8166, 0.4716, 0.7672, 0.4791, 0.9146, 0.03989, 0.8678, 0.0393, 0.8538, 0.0283, 0.9168, 0.02646])
me_cube.materials.append(mat_kjeems)
me_cube.materials.append(mat_openart_veneer)
me_cube.use_remesh_preserve_volume = False
me_cube.use_remesh_preserve_attributes = False
me_cube.use_mirror_vertex_groups = False
me_cube.update()

# ---- objects
ob_cube = bpy.data.objects.new('Cube', me_cube)

# ---- transforms, parenting, visibility, modifiers, constraints
ob_cube.location = (0.0, 0.0, 0.0)
ob_cube.lock_rotations_4d = False
ob_cube.empty_display_type = 'ARROWS'
ob_cube.lineart.crease_threshold = 0.0
_m = ob_cube.modifiers.new('Mirror', 'MIRROR')
_m.use_clip = True
_m = ob_cube.modifiers.new('EdgeSplit', 'EDGE_SPLIT')
_m.use_edge_angle = False

# ---- collection membership
col_collection.objects.link(ob_cube)

# ---- scene / render settings (as saved in the file)
scene.frame_start = 1; scene.frame_end = 250; scene.frame_set(1)
scene.render.engine = 'BLENDER_EEVEE_NEXT'
scene.cycles.use_denoising = False
scene.cycles.samples = 128
scene.cycles.sampling_pattern = 'TABULATED_SOBOL'
scene.cycles.use_adaptive_sampling = False
scene.cycles.use_light_tree = False
scene.view_settings.view_transform = 'Filmic'
bpy.context.view_layer.update()

# ---- added for rendering (the .blend has no active camera and no usable light): camera, sun
cam_auto = bpy.data.cameras.new('AutoCamera')
cam_auto.lens = 50.0
cam_auto.sensor_width = 36.0
cam_auto.clip_end = 1000.0
ob_auto_camera = bpy.data.objects.new('AutoCamera', cam_auto)
scene.collection.objects.link(ob_auto_camera)
ob_auto_camera.location = (3.66423, -4.52554, 2.84843)
ob_auto_camera.rotation_euler = (1.09748, -7.21219e-08, 0.694738)
scene.camera = ob_auto_camera
light_auto_sun = bpy.data.lights.new('AutoSun', 'SUN')
light_auto_sun.energy = 3.0
light_auto_sun.angle = 0.0523599
ob_auto_sun = bpy.data.objects.new('AutoSun', light_auto_sun)
scene.collection.objects.link(ob_auto_sun)
ob_auto_sun.rotation_euler = (0.872665, 0.174533, 0.523599)
bpy.context.view_layer.update()

